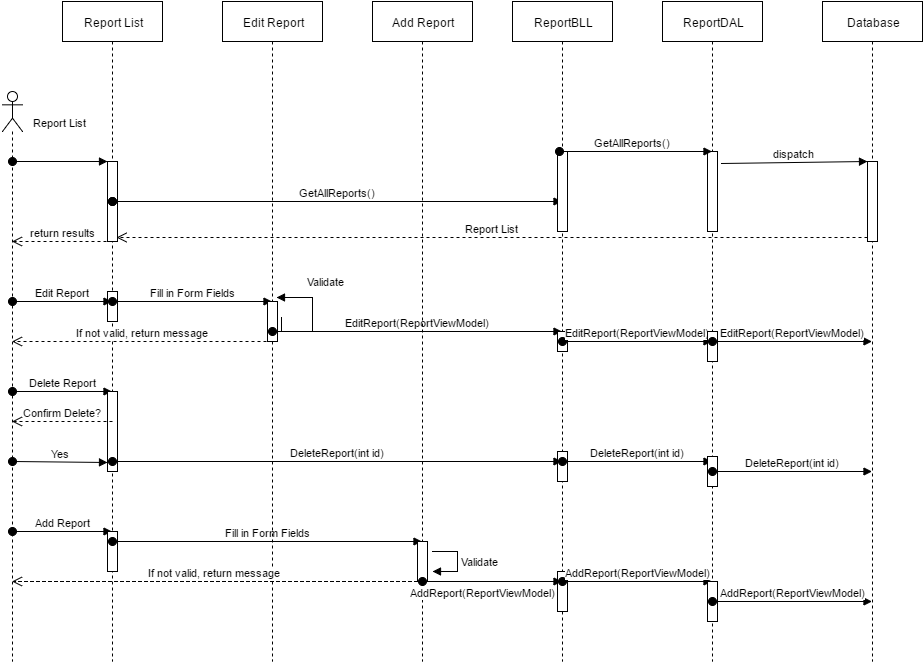

The diagram above was exported from draw.io. Its source (the exported page's mxGraphModel, read from the mxfile embedded in the PNG):
<mxGraphModel dx="1837" dy="1204" grid="1" gridSize="10" guides="1" tooltips="1" connect="1" arrows="1" fold="1" page="0" pageScale="1.5" pageWidth="826" pageHeight="1169" background="#ffffff" math="0" shadow="0">
  <root>
    <mxCell id="0" style=";html=1;" />
    <mxCell id="1" style=";html=1;" parent="0" />
    <mxCell id="92" value="" style="shape=umlLifeline;participant=umlActor;perimeter=lifelinePerimeter;whiteSpace=wrap;html=1;container=1;collapsible=0;recursiveResize=0;verticalAlign=top;spacingTop=36;labelBackgroundColor=#ffffff;outlineConnect=0;" vertex="1" parent="1">
      <mxGeometry x="-300" y="-130" width="20" height="570" as="geometry" />
    </mxCell>
    <mxCell id="118" value="Edit Report" style="html=1;verticalAlign=bottom;startArrow=oval;startFill=1;endArrow=block;startSize=8;" edge="1" parent="92" target="93">
      <mxGeometry width="60" relative="1" as="geometry">
        <mxPoint x="10" y="210" as="sourcePoint" />
        <mxPoint x="70" y="210" as="targetPoint" />
      </mxGeometry>
    </mxCell>
    <mxCell id="132" value="Delete Report" style="html=1;verticalAlign=bottom;startArrow=oval;startFill=1;endArrow=block;startSize=8;" edge="1" parent="92" target="93">
      <mxGeometry width="60" relative="1" as="geometry">
        <mxPoint x="10" y="300" as="sourcePoint" />
        <mxPoint x="70" y="300" as="targetPoint" />
      </mxGeometry>
    </mxCell>
    <mxCell id="135" value="Yes" style="html=1;verticalAlign=bottom;startArrow=oval;startFill=1;endArrow=block;startSize=8;entryX=0;entryY=0.888;entryPerimeter=0;" edge="1" parent="92" target="133">
      <mxGeometry width="60" relative="1" as="geometry">
        <mxPoint x="10" y="370" as="sourcePoint" />
        <mxPoint x="70" y="370" as="targetPoint" />
      </mxGeometry>
    </mxCell>
    <mxCell id="142" value="Add Report" style="html=1;verticalAlign=bottom;startArrow=oval;startFill=1;endArrow=block;startSize=8;" edge="1" parent="92" target="93">
      <mxGeometry width="60" relative="1" as="geometry">
        <mxPoint x="10" y="440" as="sourcePoint" />
        <mxPoint x="70" y="440" as="targetPoint" />
      </mxGeometry>
    </mxCell>
    <mxCell id="93" value="Report List" style="shape=umlLifeline;perimeter=lifelinePerimeter;whiteSpace=wrap;html=1;container=1;collapsible=0;recursiveResize=0;outlineConnect=0;" vertex="1" parent="1">
      <mxGeometry x="-240" y="-220" width="100" height="660" as="geometry" />
    </mxCell>
    <mxCell id="105" value="" style="html=1;points=[];perimeter=orthogonalPerimeter;" vertex="1" parent="93">
      <mxGeometry x="45" y="160" width="10" height="80" as="geometry" />
    </mxCell>
    <mxCell id="104" value="&lt;div&gt;&lt;br&gt;&lt;/div&gt;" style="html=1;verticalAlign=bottom;startArrow=oval;startFill=1;endArrow=block;startSize=8;" edge="1" parent="93" source="105" target="93">
      <mxGeometry x="0.005" y="30" width="60" relative="1" as="geometry">
        <mxPoint x="-50" y="180" as="sourcePoint" />
        <mxPoint x="10" y="180" as="targetPoint" />
        <Array as="points" />
        <mxPoint as="offset" />
      </mxGeometry>
    </mxCell>
    <mxCell id="108" value="GetAllReports()" style="html=1;verticalAlign=bottom;startArrow=oval;startFill=1;endArrow=block;startSize=8;" edge="1" parent="93" target="96">
      <mxGeometry width="60" relative="1" as="geometry">
        <mxPoint x="50" y="200" as="sourcePoint" />
        <mxPoint x="110" y="200" as="targetPoint" />
      </mxGeometry>
    </mxCell>
    <mxCell id="119" value="" style="html=1;points=[];perimeter=orthogonalPerimeter;" vertex="1" parent="93">
      <mxGeometry x="45" y="290" width="10" height="30" as="geometry" />
    </mxCell>
    <mxCell id="120" value="Fill in Form Fields" style="html=1;verticalAlign=bottom;startArrow=oval;startFill=1;endArrow=block;startSize=8;" edge="1" parent="93" target="94">
      <mxGeometry x="0.0031" width="60" relative="1" as="geometry">
        <mxPoint x="50" y="300" as="sourcePoint" />
        <mxPoint x="110" y="300" as="targetPoint" />
        <mxPoint as="offset" />
      </mxGeometry>
    </mxCell>
    <mxCell id="133" value="" style="html=1;points=[];perimeter=orthogonalPerimeter;" vertex="1" parent="93">
      <mxGeometry x="45" y="390" width="10" height="80" as="geometry" />
    </mxCell>
    <mxCell id="136" value="DeleteReport(int id)" style="html=1;verticalAlign=bottom;startArrow=oval;startFill=1;endArrow=block;startSize=8;" edge="1" parent="93" target="96">
      <mxGeometry width="60" relative="1" as="geometry">
        <mxPoint x="50" y="460" as="sourcePoint" />
        <mxPoint x="110" y="460" as="targetPoint" />
      </mxGeometry>
    </mxCell>
    <mxCell id="143" value="" style="html=1;points=[];perimeter=orthogonalPerimeter;" vertex="1" parent="93">
      <mxGeometry x="45" y="530" width="10" height="40" as="geometry" />
    </mxCell>
    <mxCell id="144" value="Fill in Form Fields" style="html=1;verticalAlign=bottom;startArrow=oval;startFill=1;endArrow=block;startSize=8;" edge="1" parent="93" target="95">
      <mxGeometry width="60" relative="1" as="geometry">
        <mxPoint x="50" y="540" as="sourcePoint" />
        <mxPoint x="110" y="540" as="targetPoint" />
      </mxGeometry>
    </mxCell>
    <mxCell id="94" value="Edit Report" style="shape=umlLifeline;perimeter=lifelinePerimeter;whiteSpace=wrap;html=1;container=1;collapsible=0;recursiveResize=0;outlineConnect=0;" vertex="1" parent="1">
      <mxGeometry x="-80" y="-220" width="100" height="660" as="geometry" />
    </mxCell>
    <mxCell id="123" value="" style="html=1;points=[];perimeter=orthogonalPerimeter;" vertex="1" parent="94">
      <mxGeometry x="45" y="300" width="10" height="40" as="geometry" />
    </mxCell>
    <mxCell id="124" value="Validate" style="edgeStyle=orthogonalEdgeStyle;html=1;align=left;spacingLeft=2;endArrow=block;rounded=0;entryX=0.54;entryY=0.448;entryPerimeter=0;" edge="1" target="94" parent="94">
      <mxGeometry x="0.5224" y="-16" relative="1" as="geometry">
        <mxPoint x="59" y="316" as="sourcePoint" />
        <Array as="points">
          <mxPoint x="59" y="330" />
          <mxPoint x="90" y="330" />
          <mxPoint x="90" y="296" />
        </Array>
        <mxPoint x="80" y="280" as="targetPoint" />
        <mxPoint as="offset" />
      </mxGeometry>
    </mxCell>
    <mxCell id="126" value="EditReport(ReportViewModel)" style="html=1;verticalAlign=bottom;startArrow=oval;startFill=1;endArrow=block;startSize=8;" edge="1" parent="94" target="96">
      <mxGeometry width="60" relative="1" as="geometry">
        <mxPoint x="50" y="330" as="sourcePoint" />
        <mxPoint x="110" y="330" as="targetPoint" />
      </mxGeometry>
    </mxCell>
    <mxCell id="95" value="Add Report" style="shape=umlLifeline;perimeter=lifelinePerimeter;whiteSpace=wrap;html=1;container=1;collapsible=0;recursiveResize=0;outlineConnect=0;" vertex="1" parent="1">
      <mxGeometry x="70" y="-220" width="100" height="660" as="geometry" />
    </mxCell>
    <mxCell id="145" value="" style="html=1;points=[];perimeter=orthogonalPerimeter;" vertex="1" parent="95">
      <mxGeometry x="45" y="540" width="10" height="40" as="geometry" />
    </mxCell>
    <mxCell id="147" value="Validate" style="edgeStyle=orthogonalEdgeStyle;html=1;align=left;spacingLeft=2;endArrow=block;rounded=0;entryX=1.5;entryY=0.75;entryPerimeter=0;" edge="1" target="145" parent="95">
      <mxGeometry relative="1" as="geometry">
        <mxPoint x="60" y="550" as="sourcePoint" />
        <Array as="points">
          <mxPoint x="85" y="550" />
          <mxPoint x="85" y="570" />
        </Array>
        <mxPoint x="65" y="570" as="targetPoint" />
      </mxGeometry>
    </mxCell>
    <mxCell id="148" value="AddReport(ReportViewModel)" style="html=1;verticalAlign=bottom;startArrow=oval;startFill=1;endArrow=block;startSize=8;" edge="1" parent="95" target="96">
      <mxGeometry x="-0.1398" y="-20" width="60" relative="1" as="geometry">
        <mxPoint x="50" y="580" as="sourcePoint" />
        <mxPoint x="110" y="580" as="targetPoint" />
        <mxPoint as="offset" />
      </mxGeometry>
    </mxCell>
    <mxCell id="96" value="ReportBLL" style="shape=umlLifeline;perimeter=lifelinePerimeter;whiteSpace=wrap;html=1;container=1;collapsible=0;recursiveResize=0;outlineConnect=0;" vertex="1" parent="1">
      <mxGeometry x="210" y="-220" width="100" height="660" as="geometry" />
    </mxCell>
    <mxCell id="109" value="" style="html=1;points=[];perimeter=orthogonalPerimeter;" vertex="1" parent="96">
      <mxGeometry x="45" y="150" width="10" height="80" as="geometry" />
    </mxCell>
    <mxCell id="127" value="" style="html=1;points=[];perimeter=orthogonalPerimeter;" vertex="1" parent="96">
      <mxGeometry x="45" y="330" width="10" height="20" as="geometry" />
    </mxCell>
    <mxCell id="128" value="EditReport(ReportViewModel)" style="html=1;verticalAlign=bottom;startArrow=oval;startFill=1;endArrow=block;startSize=8;" edge="1" parent="96" target="97">
      <mxGeometry width="60" relative="1" as="geometry">
        <mxPoint x="50" y="340" as="sourcePoint" />
        <mxPoint x="110" y="340" as="targetPoint" />
      </mxGeometry>
    </mxCell>
    <mxCell id="137" value="" style="html=1;points=[];perimeter=orthogonalPerimeter;" vertex="1" parent="96">
      <mxGeometry x="45" y="450" width="10" height="30" as="geometry" />
    </mxCell>
    <mxCell id="139" value="DeleteReport(int id)" style="html=1;verticalAlign=bottom;startArrow=oval;startFill=1;endArrow=block;startSize=8;" edge="1" parent="96" target="97">
      <mxGeometry width="60" relative="1" as="geometry">
        <mxPoint x="50" y="460" as="sourcePoint" />
        <mxPoint x="110" y="460" as="targetPoint" />
      </mxGeometry>
    </mxCell>
    <mxCell id="149" value="" style="html=1;points=[];perimeter=orthogonalPerimeter;" vertex="1" parent="96">
      <mxGeometry x="45" y="570" width="10" height="40" as="geometry" />
    </mxCell>
    <mxCell id="150" value="&lt;span&gt;AddReport(ReportViewModel)&lt;/span&gt;" style="html=1;verticalAlign=bottom;startArrow=oval;startFill=1;endArrow=block;startSize=8;" edge="1" parent="96" target="97">
      <mxGeometry width="60" relative="1" as="geometry">
        <mxPoint x="50" y="580" as="sourcePoint" />
        <mxPoint x="110" y="580" as="targetPoint" />
      </mxGeometry>
    </mxCell>
    <mxCell id="97" value="ReportDAL" style="shape=umlLifeline;perimeter=lifelinePerimeter;whiteSpace=wrap;html=1;container=1;collapsible=0;recursiveResize=0;outlineConnect=0;" vertex="1" parent="1">
      <mxGeometry x="360" y="-220" width="100" height="660" as="geometry" />
    </mxCell>
    <mxCell id="113" value="" style="html=1;points=[];perimeter=orthogonalPerimeter;" vertex="1" parent="97">
      <mxGeometry x="45" y="150" width="10" height="80" as="geometry" />
    </mxCell>
    <mxCell id="129" value="" style="html=1;points=[];perimeter=orthogonalPerimeter;" vertex="1" parent="97">
      <mxGeometry x="45" y="330" width="10" height="30" as="geometry" />
    </mxCell>
    <mxCell id="130" value="EditReport(ReportViewModel)" style="html=1;verticalAlign=bottom;startArrow=oval;startFill=1;endArrow=block;startSize=8;" edge="1" parent="97" target="98">
      <mxGeometry width="60" relative="1" as="geometry">
        <mxPoint x="50" y="340" as="sourcePoint" />
        <mxPoint x="110" y="340" as="targetPoint" />
      </mxGeometry>
    </mxCell>
    <mxCell id="140" value="" style="html=1;points=[];perimeter=orthogonalPerimeter;" vertex="1" parent="97">
      <mxGeometry x="45" y="455" width="10" height="30" as="geometry" />
    </mxCell>
    <mxCell id="141" value="&lt;span&gt;DeleteReport(int id)&lt;/span&gt;" style="html=1;verticalAlign=bottom;startArrow=oval;startFill=1;endArrow=block;startSize=8;" edge="1" parent="97" target="98">
      <mxGeometry width="60" relative="1" as="geometry">
        <mxPoint x="50" y="470" as="sourcePoint" />
        <mxPoint x="110" y="470" as="targetPoint" />
      </mxGeometry>
    </mxCell>
    <mxCell id="152" value="" style="html=1;points=[];perimeter=orthogonalPerimeter;" vertex="1" parent="97">
      <mxGeometry x="45" y="580" width="10" height="40" as="geometry" />
    </mxCell>
    <mxCell id="153" value="&lt;span&gt;AddReport(ReportViewModel)&lt;/span&gt;" style="html=1;verticalAlign=bottom;startArrow=oval;startFill=1;endArrow=block;startSize=8;" edge="1" parent="97" target="98">
      <mxGeometry width="60" relative="1" as="geometry">
        <mxPoint x="50" y="600" as="sourcePoint" />
        <mxPoint x="110" y="600" as="targetPoint" />
      </mxGeometry>
    </mxCell>
    <mxCell id="98" value="Database" style="shape=umlLifeline;perimeter=lifelinePerimeter;whiteSpace=wrap;html=1;container=1;collapsible=0;recursiveResize=0;outlineConnect=0;" vertex="1" parent="1">
      <mxGeometry x="520" y="-220" width="100" height="660" as="geometry" />
    </mxCell>
    <mxCell id="114" value="" style="html=1;points=[];perimeter=orthogonalPerimeter;" vertex="1" parent="98">
      <mxGeometry x="45" y="160" width="10" height="80" as="geometry" />
    </mxCell>
    <mxCell id="106" value="Report List" style="html=1;verticalAlign=bottom;startArrow=oval;startFill=1;endArrow=block;startSize=8;" edge="1" parent="1" source="92" target="105">
      <mxGeometry x="0.005" y="30" width="60" relative="1" as="geometry">
        <mxPoint x="-290.5" y="-60" as="sourcePoint" />
        <mxPoint x="-190.5" y="-60" as="targetPoint" />
        <Array as="points">
          <mxPoint x="-240" y="-60" />
        </Array>
        <mxPoint as="offset" />
      </mxGeometry>
    </mxCell>
    <mxCell id="107" value="return results" style="html=1;verticalAlign=bottom;endArrow=open;dashed=1;endSize=8;" edge="1" parent="1" target="92">
      <mxGeometry relative="1" as="geometry">
        <mxPoint x="-190" y="20" as="sourcePoint" />
        <mxPoint x="-270" y="20" as="targetPoint" />
      </mxGeometry>
    </mxCell>
    <mxCell id="112" value="GetAllReports()" style="html=1;verticalAlign=bottom;startArrow=oval;startFill=1;endArrow=block;startSize=8;exitX=0.2;exitY=0;exitPerimeter=0;" edge="1" parent="1" source="109" target="97">
      <mxGeometry x="-0.0426" width="60" relative="1" as="geometry">
        <mxPoint x="260" y="20" as="sourcePoint" />
        <mxPoint x="320" y="20" as="targetPoint" />
        <mxPoint as="offset" />
      </mxGeometry>
    </mxCell>
    <mxCell id="115" value="dispatch" style="html=1;verticalAlign=bottom;endArrow=block;entryX=0;entryY=0;exitX=1.4;exitY=0.15;exitPerimeter=0;" edge="1" target="114" parent="1" source="113">
      <mxGeometry relative="1" as="geometry">
        <mxPoint x="420" y="-20" as="sourcePoint" />
      </mxGeometry>
    </mxCell>
    <mxCell id="116" value="Report List" style="html=1;verticalAlign=bottom;endArrow=open;dashed=1;endSize=8;exitX=0;exitY=0.95;entryX=0.54;entryY=0.358;entryPerimeter=0;" edge="1" source="114" parent="1" target="93">
      <mxGeometry relative="1" as="geometry">
        <mxPoint x="495" y="86" as="targetPoint" />
      </mxGeometry>
    </mxCell>
    <mxCell id="131" value="If not valid, return message" style="html=1;verticalAlign=bottom;endArrow=open;dashed=1;endSize=8;" edge="1" parent="1" target="92">
      <mxGeometry relative="1" as="geometry">
        <mxPoint x="-30" y="120" as="sourcePoint" />
        <mxPoint x="-110" y="120" as="targetPoint" />
      </mxGeometry>
    </mxCell>
    <mxCell id="134" value="Confirm Delete?" style="html=1;verticalAlign=bottom;endArrow=open;dashed=1;endSize=8;" edge="1" parent="1" target="92">
      <mxGeometry relative="1" as="geometry">
        <mxPoint x="-190" y="200" as="sourcePoint" />
        <mxPoint x="-270" y="200" as="targetPoint" />
      </mxGeometry>
    </mxCell>
    <mxCell id="154" value="If not valid, return message" style="html=1;verticalAlign=bottom;endArrow=open;dashed=1;endSize=8;" edge="1" parent="1" source="145" target="92">
      <mxGeometry relative="1" as="geometry">
        <mxPoint x="120" y="340" as="sourcePoint" />
        <mxPoint x="40" y="340" as="targetPoint" />
        <Array as="points">
          <mxPoint x="-70" y="360" />
        </Array>
      </mxGeometry>
    </mxCell>
  </root>
</mxGraphModel>